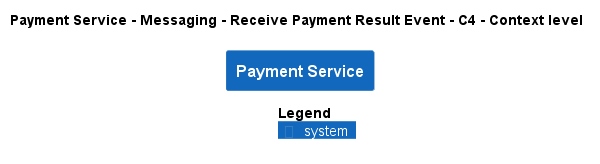

The diagram above was rendered by PlantUML. Its source (embedded in the PNG):
@startuml
!pragma layout smetana
!include ..\..\..\..\..\..\.c4s\C4_Context.puml

AddElementTag("state:new", $bgColor=green, $fontColor=#ffffff, $borderColor=green, $shadowing="False")
AddElementTag("state:changed", $bgColor=orange, $fontColor=#ffffff, $borderColor=orange, $shadowing="False")
AddElementTag("state:removed", $bgColor=red, $fontColor=#ffffff, $borderColor=red, $shadowing="False")

AddRelTag("state:new", $textColor=green, $lineColor=green)
AddRelTag("state:changed", $textColor=orange, $lineColor=orange)
AddRelTag("state:removed", $textColor=red, $lineColor=red)

SHOW_PERSON_PORTRAIT()
LAYOUT_TOP_DOWN()

skinparam linetype polyline

title Payment Service - Messaging - Receive Payment Result Event - C4 - Context level

System(ECommercePlatform.SoftwareSystems.PaymentService, "Payment Service", "")



SHOW_LEGEND()
@enduml